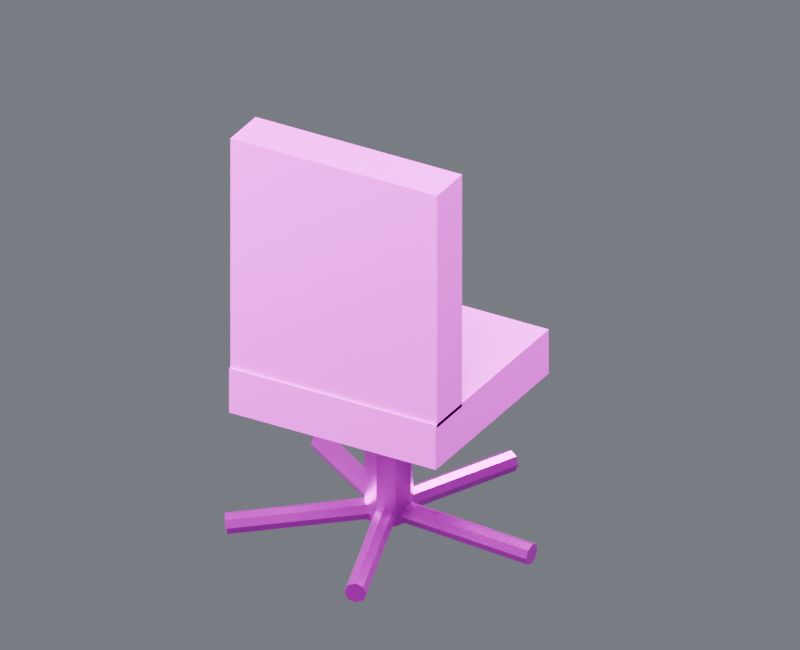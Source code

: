 # Source: chair_04.blend  (saved by Blender 4.5.87; exported with 4.5.12 LTS)
import bpy
from mathutils import Matrix  # noqa: F401  (used for matrix-valued properties, if any)

bpy.ops.wm.read_factory_settings(use_empty=True)
scene = bpy.context.scene
scene.name = 'Component_chair_04'

# ---- collections
col_01______chair_04 = bpy.data.collections.new('01_制作组件_chair_04'); scene.collection.children.link(col_01______chair_04)
col_04 = bpy.data.collections.new('独立座椅_04_制作源'); col_01______chair_04.children.link(col_04)
col_02______chair_04 = bpy.data.collections.new('02_游戏输出_chair_04'); scene.collection.children.link(col_02______chair_04)
col_04_1 = bpy.data.collections.new('独立座椅_04_输出包'); col_02______chair_04.children.link(col_04_1)
col_90_preview_component_chair_04 = bpy.data.collections.new('90_Preview_Component_chair_04'); scene.collection.children.link(col_90_preview_component_chair_04)

# ---- images (referenced by path relative to the original .blend; pixels are not part of the script)
import os
ASSET_DIR = os.environ.get("B2B_ASSET_DIR", "")  # directory of the original .blend (textures are referenced by path, not embedded)
HERE = os.path.dirname(os.path.abspath(__file__))  # packed textures are extracted next to this script under _unpacked/

def load_image(name, relpath, width, height, colorspace="sRGB"):
    """Load a texture the original file referenced (path relative to the .blend, or extracted next to this script)."""
    p = next((c for c in (os.path.join(HERE, relpath), os.path.join(ASSET_DIR, relpath)) if relpath and os.path.exists(c)), "")
    if p:
        img = bpy.data.images.load(p, check_existing=True)
        img.name = name
    else:  # same state as the original file: an image datablock whose file is absent (Cycles renders it pink)
        img = bpy.data.images.new(name, width, height)
        img.source = "FILE"
        img.filepath = "//" + (relpath or name)
    img.colorspace_settings.name = colorspace
    return img
img_10x10_512_png = load_image('设施低亮多巴胺色盘_10x10_512.png', '设施低亮多巴胺色盘_10x10_512.png', 1024, 1024, 'sRGB')

# ---- materials (node trees are filled in below, after node groups)
mat_02 = bpy.data.materials.new('02_细腻哑光_青绿大面')
mat_01 = bpy.data.materials.new('01_精工金属_紫色骨架')

# ---- material node trees
mat_02.use_nodes = True; mat_02.node_tree.nodes.clear()
_N = mat_02.node_tree.nodes; _L = mat_02.node_tree.links
n0 = _N.new('ShaderNodeOutputMaterial'); n0.name = '材质输出'; n0.location = (0, 0)
n1 = _N.new('ShaderNodeBsdfPrincipled'); n1.name = 'Principled BSDF'; n1.location = (0, 0)
n1.inputs[1].default_value = 0.03
n1.inputs[2].default_value = 0.7
n2 = _N.new('ShaderNodeUVMap'); n2.name = 'UV 贴图'; n2.location = (0, 0)
n2.uv_map = 'PaletteUV'
n3 = _N.new('ShaderNodeTexImage'); n3.name = '图像纹理'; n3.location = (0, 0)
n3.image = img_10x10_512_png
n3.interpolation = 'Closest'
_L.new(n1.outputs[0], n0.inputs[0])
_L.new(n2.outputs[0], n3.inputs[0])
_L.new(n3.outputs[0], n1.inputs[0])
n0.is_active_output = True
mat_01.use_nodes = True; mat_01.node_tree.nodes.clear()
_N = mat_01.node_tree.nodes; _L = mat_01.node_tree.links
n0 = _N.new('ShaderNodeOutputMaterial'); n0.name = '材质输出'; n0.location = (0, 0)
n1 = _N.new('ShaderNodeBsdfPrincipled'); n1.name = 'Principled BSDF'; n1.location = (0, 0)
n1.inputs[1].default_value = 0.86
n1.inputs[2].default_value = 0.29
n1.inputs[19].default_value = 0.16
n2 = _N.new('ShaderNodeUVMap'); n2.name = 'UV 贴图'; n2.location = (0, 0)
n2.uv_map = 'PaletteUV'
n3 = _N.new('ShaderNodeTexImage'); n3.name = '图像纹理'; n3.location = (0, 0)
n3.image = img_10x10_512_png
n3.interpolation = 'Closest'
_L.new(n1.outputs[0], n0.inputs[0])
_L.new(n2.outputs[0], n3.inputs[0])
_L.new(n3.outputs[0], n1.inputs[0])
n0.is_active_output = True

# ---- world
world_component_studio = bpy.data.worlds.new('Component_Studio'); scene.world = world_component_studio
world_component_studio.use_nodes = True; world_component_studio.node_tree.nodes.clear()
_N = world_component_studio.node_tree.nodes; _L = world_component_studio.node_tree.links
n0 = _N.new('ShaderNodeBackground'); n0.name = '背景'; n0.location = (-200, 100)
n0.inputs[0].default_value = (0.3, 0.32, 0.36, 1.0)
n0.inputs[1].default_value = 0.45
n1 = _N.new('ShaderNodeOutputWorld'); n1.name = '世界输出'; n1.location = (200, 100)
_L.new(n0.outputs[0], n1.inputs[0])
n1.is_active_output = True

# ---- cameras
cam_camera_component_chair_04 = bpy.data.cameras.new('Camera_Component_chair_04')
cam_camera_component_chair_04.type = 'ORTHO'
cam_camera_component_chair_04.ortho_scale = 3.162

# ---- lights
light_key_component_chair_04 = bpy.data.lights.new('Key_Component_chair_04', 'AREA')
light_key_component_chair_04.energy = 1088.0
light_key_component_chair_04.size = 2.53
light_fill_component_chair_04 = bpy.data.lights.new('Fill_Component_chair_04', 'AREA')
light_fill_component_chair_04.energy = 639.9
light_fill_component_chair_04.size = 2.53
light_rim_component_chair_04 = bpy.data.lights.new('Rim_Component_chair_04', 'AREA')
light_rim_component_chair_04.energy = 831.9
light_rim_component_chair_04.size = 2.53

# ---- meshes
me_04______00_mesh = bpy.data.meshes.new('独立座椅_04_制作_部件00_Mesh')
me_04______00_mesh.from_pydata([(-0.5202, -0.45, 0.5949), (0.4198, -0.45, 0.5949), (0.4198, 0.45, 0.5949), (-0.5202, 0.45, 0.5949), (-0.5202, -0.45, 0.7949), (0.4198, -0.45, 0.7949), (0.4198, 0.45, 0.7949), (-0.5202, 0.45, 0.7949), (-0.5202, -0.44, 0.7799), (0.4198, -0.44, 0.7799), (0.4198, -0.24, 0.7799), (-0.5202, -0.24, 0.7799), (-0.5202, -0.44, 1.83), (0.4198, -0.44, 1.83), (0.4198, -0.24, 1.83), (-0.5202, -0.24, 1.83)], [], [(0, 3, 2, 1), (4, 5, 6, 7), (0, 1, 5, 4), (1, 2, 6, 5), (2, 3, 7, 6), (3, 0, 4, 7), (8, 11, 10, 9), (12, 13, 14, 15), (8, 9, 13, 12), (9, 10, 14, 13), (10, 11, 15, 14), (11, 8, 12, 15)])
_uv = me_04______00_mesh.uv_layers.new(name='PaletteUV')
_uv.uv.foreach_set('vector', [0.972, 0.95, 0.95, 0.972, 0.928, 0.95, 0.95, 0.928, 0.972, 0.95, 0.95, 0.972, 0.928, 0.95, 0.95, 0.928, 0.972, 0.95, 0.95, 0.972, 0.928, 0.95, 0.95, 0.928, 0.972, 0.95, 0.95, 0.972, 0.928, 0.95, 0.95, 0.928, 0.972, 0.95, 0.95, 0.972, 0.928, 0.95, 0.95, 0.928, 0.972, 0.95, 0.95, 0.972, 0.928, 0.95, 0.95, 0.928, 0.972, 0.85, 0.95, 0.872, 0.928, 0.85, 0.95, 0.828, 0.972, 0.85, 0.95, 0.872, 0.928, 0.85, 0.95, 0.828, 0.972, 0.85, 0.95, 0.872, 0.928, 0.85, 0.95, 0.828, 0.972, 0.85, 0.95, 0.872, 0.928, 0.85, 0.95, 0.828, 0.972, 0.85, 0.95, 0.872, 0.928, 0.85, 0.95, 0.828, 0.972, 0.85, 0.95, 0.872, 0.928, 0.85, 0.95, 0.828])
me_04______00_mesh.materials.append(mat_02)
me_04______00_mesh.update()
me_04______01_mesh = bpy.data.meshes.new('独立座椅_04_制作_部件01_Mesh')
me_04______01_mesh.from_pydata([(-0.1502, 0.0, 0.04492), (-0.1209, -0.07071, 0.04492), (-0.05023, -0.1, 0.04492), (0.02048, -0.07071, 0.04492), (0.04977, 0.0, 0.04492), (0.02048, 0.07071, 0.04492), (-0.05023, 0.1, 0.04492), (-0.1209, 0.07071, 0.04492), (-0.1502, 0.0, 0.6849), (-0.1209, -0.07071, 0.6849), (-0.05023, -0.1, 0.6849), (0.02048, -0.07071, 0.6849), (0.04977, 0.0, 0.6849), (0.02048, 0.07071, 0.6849), (-0.05023, 0.1, 0.6849), (-0.1209, 0.07071, 0.6849), (-0.05023, -0.045, 0.08492), (-0.05218, -0.03182, 0.05316), (-0.05299, 0.0, 0.04), (-0.05218, 0.03182, 0.05316), (-0.05023, 0.045, 0.08492), (-0.04827, 0.03182, 0.1167), (-0.04746, 0.0, 0.1298), (-0.04827, -0.03182, 0.1167), (0.5998, -0.045, 0.04492), (0.5978, -0.03182, 0.01316), (0.597, 0.0, 2.98e-08), (0.5978, 0.03182, 0.01316), (0.5998, 0.045, 0.04492), (0.6017, 0.03182, 0.07667), (0.6025, 0.0, 0.08983), (0.6017, -0.03182, 0.07667), (-0.007429, -0.01391, 0.08492), (-0.02057, -0.01169, 0.05316), (-0.05108, -0.002628, 0.04), (-0.08109, 0.007974, 0.05316), (-0.09302, 0.01391, 0.08492), (-0.07988, 0.01169, 0.1167), (-0.04937, 0.002628, 0.1298), (-0.01936, -0.007974, 0.1167), (0.1934, 0.6043, 0.04492), (0.1803, 0.6065, 0.01316), (0.1498, 0.6156, 2.98e-08), (0.1198, 0.6262, 0.01316), (0.1078, 0.6321, 0.04492), (0.121, 0.6299, 0.07667), (0.1515, 0.6208, 0.08983), (0.1815, 0.6102, 0.07667), (-0.02378, 0.03641, 0.08492), (-0.02994, 0.02459, 0.05316), (-0.04799, -0.001625, 0.04), (-0.06735, -0.02689, 0.05316), (-0.07668, -0.03641, 0.08492), (-0.07051, -0.02459, 0.1167), (-0.05246, 0.001625, 0.1298), (-0.0331, 0.02689, 0.1167), (-0.5496, 0.4185, 0.04492), (-0.5558, 0.4067, 0.01316), (-0.5739, 0.3804, 2.98e-08), (-0.5932, 0.3552, 0.01316), (-0.6025, 0.3457, 0.04492), (-0.5964, 0.3575, 0.07667), (-0.5783, 0.3837, 0.08983), (-0.559, 0.409, 0.07667), (-0.07668, 0.03641, 0.08492), (-0.06735, 0.02689, 0.05316), (-0.04799, 0.001625, 0.04), (-0.02994, -0.02459, 0.05316), (-0.02378, -0.03641, 0.08492), (-0.0331, -0.02689, 0.1167), (-0.05246, -0.001625, 0.1298), (-0.07051, 0.02459, 0.1167), (-0.6025, -0.3457, 0.04492), (-0.5932, -0.3552, 0.01316), (-0.5739, -0.3804, 2.98e-08), (-0.5558, -0.4067, 0.01316), (-0.5496, -0.4185, 0.04492), (-0.559, -0.409, 0.07667), (-0.5783, -0.3837, 0.08983), (-0.5964, -0.3575, 0.07667), (-0.09302, -0.01391, 0.08492), (-0.08109, -0.007974, 0.05316), (-0.05108, 0.002628, 0.04), (-0.02057, 0.01169, 0.05316), (-0.007429, 0.01391, 0.08492), (-0.01936, 0.007974, 0.1167), (-0.04937, -0.002628, 0.1298), (-0.07988, -0.01169, 0.1167), (0.1078, -0.6321, 0.04492), (0.1198, -0.6262, 0.01316), (0.1498, -0.6156, 0.0), (0.1803, -0.6065, 0.01316), (0.1934, -0.6043, 0.04492), (0.1815, -0.6102, 0.07667), (0.1515, -0.6208, 0.08983), (0.121, -0.6299, 0.07667)], [], [(7, 6, 5, 4, 3, 2, 1, 0), (8, 9, 10, 11, 12, 13, 14, 15), (0, 1, 9, 8), (1, 2, 10, 9), (2, 3, 11, 10), (3, 4, 12, 11), (4, 5, 13, 12), (5, 6, 14, 13), (6, 7, 15, 14), (7, 0, 8, 15), (23, 22, 21, 20, 19, 18, 17, 16), (24, 25, 26, 27, 28, 29, 30, 31), (16, 17, 25, 24), (17, 18, 26, 25), (18, 19, 27, 26), (19, 20, 28, 27), (20, 21, 29, 28), (21, 22, 30, 29), (22, 23, 31, 30), (23, 16, 24, 31), (39, 38, 37, 36, 35, 34, 33, 32), (40, 41, 42, 43, 44, 45, 46, 47), (32, 33, 41, 40), (33, 34, 42, 41), (34, 35, 43, 42), (35, 36, 44, 43), (36, 37, 45, 44), (37, 38, 46, 45), (38, 39, 47, 46), (39, 32, 40, 47), (55, 54, 53, 52, 51, 50, 49, 48), (56, 57, 58, 59, 60, 61, 62, 63), (48, 49, 57, 56), (49, 50, 58, 57), (50, 51, 59, 58), (51, 52, 60, 59), (52, 53, 61, 60), (53, 54, 62, 61), (54, 55, 63, 62), (55, 48, 56, 63), (71, 70, 69, 68, 67, 66, 65, 64), (72, 73, 74, 75, 76, 77, 78, 79), (64, 65, 73, 72), (65, 66, 74, 73), (66, 67, 75, 74), (67, 68, 76, 75), (68, 69, 77, 76), (69, 70, 78, 77), (70, 71, 79, 78), (71, 64, 72, 79), (87, 86, 85, 84, 83, 82, 81, 80), (88, 89, 90, 91, 92, 93, 94, 95), (80, 81, 89, 88), (81, 82, 90, 89), (82, 83, 91, 90), (83, 84, 92, 91), (84, 85, 93, 92), (85, 86, 94, 93), (86, 87, 95, 94), (87, 80, 88, 95)])
_uv = me_04______01_mesh.uv_layers.new(name='PaletteUV')
_uv.uv.foreach_set('vector', [0.972, 0.35, 0.9656, 0.3656, 0.95, 0.372, 0.9344, 0.3656, 0.928, 0.35, 0.9344, 0.3344, 0.95, 0.328, 0.9656, 0.3344, 0.972, 0.35, 0.9656, 0.3656, 0.95, 0.372, 0.9344, 0.3656, 0.928, 0.35, 0.9344, 0.3344, 0.95, 0.328, 0.9656, 0.3344, 0.972, 0.35, 0.95, 0.372, 0.928, 0.35, 0.95, 0.328, 0.972, 0.35, 0.95, 0.372, 0.928, 0.35, 0.95, 0.328, 0.972, 0.35, 0.95, 0.372, 0.928, 0.35, 0.95, 0.328, 0.972, 0.35, 0.95, 0.372, 0.928, 0.35, 0.95, 0.328, 0.972, 0.35, 0.95, 0.372, 0.928, 0.35, 0.95, 0.328, 0.972, 0.35, 0.95, 0.372, 0.928, 0.35, 0.95, 0.328, 0.972, 0.35, 0.95, 0.372, 0.928, 0.35, 0.95, 0.328, 0.972, 0.35, 0.95, 0.372, 0.928, 0.35, 0.95, 0.328, 0.972, 0.65, 0.9656, 0.6656, 0.95, 0.672, 0.9344, 0.6656, 0.928, 0.65, 0.9344, 0.6344, 0.95, 0.628, 0.9656, 0.6344, 0.972, 0.65, 0.9656, 0.6656, 0.95, 0.672, 0.9344, 0.6656, 0.928, 0.65, 0.9344, 0.6344, 0.95, 0.628, 0.9656, 0.6344, 0.972, 0.65, 0.95, 0.672, 0.928, 0.65, 0.95, 0.628, 0.972, 0.65, 0.95, 0.672, 0.928, 0.65, 0.95, 0.628, 0.972, 0.65, 0.95, 0.672, 0.928, 0.65, 0.95, 0.628, 0.972, 0.65, 0.95, 0.672, 0.928, 0.65, 0.95, 0.628, 0.972, 0.65, 0.95, 0.672, 0.928, 0.65, 0.95, 0.628, 0.972, 0.65, 0.95, 0.672, 0.928, 0.65, 0.95, 0.628, 0.972, 0.65, 0.95, 0.672, 0.928, 0.65, 0.95, 0.628, 0.972, 0.65, 0.95, 0.672, 0.928, 0.65, 0.95, 0.628, 0.972, 0.65, 0.9656, 0.6656, 0.95, 0.672, 0.9344, 0.6656, 0.928, 0.65, 0.9344, 0.6344, 0.95, 0.628, 0.9656, 0.6344, 0.972, 0.65, 0.9656, 0.6656, 0.95, 0.672, 0.9344, 0.6656, 0.928, 0.65, 0.9344, 0.6344, 0.95, 0.628, 0.9656, 0.6344, 0.972, 0.65, 0.95, 0.672, 0.928, 0.65, 0.95, 0.628, 0.972, 0.65, 0.95, 0.672, 0.928, 0.65, 0.95, 0.628, 0.972, 0.65, 0.95, 0.672, 0.928, 0.65, 0.95, 0.628, 0.972, 0.65, 0.95, 0.672, 0.928, 0.65, 0.95, 0.628, 0.972, 0.65, 0.95, 0.672, 0.928, 0.65, 0.95, 0.628, 0.972, 0.65, 0.95, 0.672, 0.928, 0.65, 0.95, 0.628, 0.972, 0.65, 0.95, 0.672, 0.928, 0.65, 0.95, 0.628, 0.972, 0.65, 0.95, 0.672, 0.928, 0.65, 0.95, 0.628, 0.972, 0.65, 0.9656, 0.6656, 0.95, 0.672, 0.9344, 0.6656, 0.928, 0.65, 0.9344, 0.6344, 0.95, 0.628, 0.9656, 0.6344, 0.972, 0.65, 0.9656, 0.6656, 0.95, 0.672, 0.9344, 0.6656, 0.928, 0.65, 0.9344, 0.6344, 0.95, 0.628, 0.9656, 0.6344, 0.972, 0.65, 0.95, 0.672, 0.928, 0.65, 0.95, 0.628, 0.972, 0.65, 0.95, 0.672, 0.928, 0.65, 0.95, 0.628, 0.972, 0.65, 0.95, 0.672, 0.928, 0.65, 0.95, 0.628, 0.972, 0.65, 0.95, 0.672, 0.928, 0.65, 0.95, 0.628, 0.972, 0.65, 0.95, 0.672, 0.928, 0.65, 0.95, 0.628, 0.972, 0.65, 0.95, 0.672, 0.928, 0.65, 0.95, 0.628, 0.972, 0.65, 0.95, 0.672, 0.928, 0.65, 0.95, 0.628, 0.972, 0.65, 0.95, 0.672, 0.928, 0.65, 0.95, 0.628, 0.972, 0.65, 0.9656, 0.6656, 0.95, 0.672, 0.9344, 0.6656, 0.928, 0.65, 0.9344, 0.6344, 0.95, 0.628, 0.9656, 0.6344, 0.972, 0.65, 0.9656, 0.6656, 0.95, 0.672, 0.9344, 0.6656, 0.928, 0.65, 0.9344, 0.6344, 0.95, 0.628, 0.9656, 0.6344, 0.972, 0.65, 0.95, 0.672, 0.928, 0.65, 0.95, 0.628, 0.972, 0.65, 0.95, 0.672, 0.928, 0.65, 0.95, 0.628, 0.972, 0.65, 0.95, 0.672, 0.928, 0.65, 0.95, 0.628, 0.972, 0.65, 0.95, 0.672, 0.928, 0.65, 0.95, 0.628, 0.972, 0.65, 0.95, 0.672, 0.928, 0.65, 0.95, 0.628, 0.972, 0.65, 0.95, 0.672, 0.928, 0.65, 0.95, 0.628, 0.972, 0.65, 0.95, 0.672, 0.928, 0.65, 0.95, 0.628, 0.972, 0.65, 0.95, 0.672, 0.928, 0.65, 0.95, 0.628, 0.972, 0.65, 0.9656, 0.6656, 0.95, 0.672, 0.9344, 0.6656, 0.928, 0.65, 0.9344, 0.6344, 0.95, 0.628, 0.9656, 0.6344, 0.972, 0.65, 0.9656, 0.6656, 0.95, 0.672, 0.9344, 0.6656, 0.928, 0.65, 0.9344, 0.6344, 0.95, 0.628, 0.9656, 0.6344, 0.972, 0.65, 0.95, 0.672, 0.928, 0.65, 0.95, 0.628, 0.972, 0.65, 0.95, 0.672, 0.928, 0.65, 0.95, 0.628, 0.972, 0.65, 0.95, 0.672, 0.928, 0.65, 0.95, 0.628, 0.972, 0.65, 0.95, 0.672, 0.928, 0.65, 0.95, 0.628, 0.972, 0.65, 0.95, 0.672, 0.928, 0.65, 0.95, 0.628, 0.972, 0.65, 0.95, 0.672, 0.928, 0.65, 0.95, 0.628, 0.972, 0.65, 0.95, 0.672, 0.928, 0.65, 0.95, 0.628, 0.972, 0.65, 0.95, 0.672, 0.928, 0.65, 0.95, 0.628])
me_04______01_mesh.materials.append(mat_01)
me_04______01_mesh.update()
me_04______00_mesh_1 = bpy.data.meshes.new('独立座椅_04_输出_部件00_Mesh')
me_04______00_mesh_1.from_pydata([(-0.5202, -0.45, 0.5949), (0.4198, -0.45, 0.5949), (0.4198, 0.45, 0.5949), (-0.5202, 0.45, 0.5949), (-0.5202, -0.45, 0.7949), (0.4198, -0.45, 0.7949), (0.4198, 0.45, 0.7949), (-0.5202, 0.45, 0.7949), (-0.5202, -0.44, 0.7799), (0.4198, -0.44, 0.7799), (0.4198, -0.24, 0.7799), (-0.5202, -0.24, 0.7799), (-0.5202, -0.44, 1.83), (0.4198, -0.44, 1.83), (0.4198, -0.24, 1.83), (-0.5202, -0.24, 1.83)], [], [(0, 3, 2, 1), (4, 5, 6, 7), (0, 1, 5, 4), (1, 2, 6, 5), (2, 3, 7, 6), (3, 0, 4, 7), (8, 11, 10, 9), (12, 13, 14, 15), (8, 9, 13, 12), (9, 10, 14, 13), (10, 11, 15, 14), (11, 8, 12, 15)])
_uv = me_04______00_mesh_1.uv_layers.new(name='PaletteUV')
_uv.uv.foreach_set('vector', [0.972, 0.95, 0.95, 0.972, 0.928, 0.95, 0.95, 0.928, 0.972, 0.95, 0.95, 0.972, 0.928, 0.95, 0.95, 0.928, 0.972, 0.95, 0.95, 0.972, 0.928, 0.95, 0.95, 0.928, 0.972, 0.95, 0.95, 0.972, 0.928, 0.95, 0.95, 0.928, 0.972, 0.95, 0.95, 0.972, 0.928, 0.95, 0.95, 0.928, 0.972, 0.95, 0.95, 0.972, 0.928, 0.95, 0.95, 0.928, 0.972, 0.85, 0.95, 0.872, 0.928, 0.85, 0.95, 0.828, 0.972, 0.85, 0.95, 0.872, 0.928, 0.85, 0.95, 0.828, 0.972, 0.85, 0.95, 0.872, 0.928, 0.85, 0.95, 0.828, 0.972, 0.85, 0.95, 0.872, 0.928, 0.85, 0.95, 0.828, 0.972, 0.85, 0.95, 0.872, 0.928, 0.85, 0.95, 0.828, 0.972, 0.85, 0.95, 0.872, 0.928, 0.85, 0.95, 0.828])
me_04______00_mesh_1.materials.append(mat_02)
me_04______00_mesh_1.update()
me_04______01_mesh_1 = bpy.data.meshes.new('独立座椅_04_输出_部件01_Mesh')
me_04______01_mesh_1.from_pydata([(-0.1502, 0.0, 0.04492), (-0.1209, -0.07071, 0.04492), (-0.05023, -0.1, 0.04492), (0.02048, -0.07071, 0.04492), (0.04977, 0.0, 0.04492), (0.02048, 0.07071, 0.04492), (-0.05023, 0.1, 0.04492), (-0.1209, 0.07071, 0.04492), (-0.1502, 0.0, 0.6849), (-0.1209, -0.07071, 0.6849), (-0.05023, -0.1, 0.6849), (0.02048, -0.07071, 0.6849), (0.04977, 0.0, 0.6849), (0.02048, 0.07071, 0.6849), (-0.05023, 0.1, 0.6849), (-0.1209, 0.07071, 0.6849), (-0.05023, -0.045, 0.08492), (-0.05218, -0.03182, 0.05316), (-0.05299, 0.0, 0.04), (-0.05218, 0.03182, 0.05316), (-0.05023, 0.045, 0.08492), (-0.04827, 0.03182, 0.1167), (-0.04746, 0.0, 0.1298), (-0.04827, -0.03182, 0.1167), (0.5998, -0.045, 0.04492), (0.5978, -0.03182, 0.01316), (0.597, 0.0, 2.98e-08), (0.5978, 0.03182, 0.01316), (0.5998, 0.045, 0.04492), (0.6017, 0.03182, 0.07667), (0.6025, 0.0, 0.08983), (0.6017, -0.03182, 0.07667), (-0.007429, -0.01391, 0.08492), (-0.02057, -0.01169, 0.05316), (-0.05108, -0.002628, 0.04), (-0.08109, 0.007974, 0.05316), (-0.09302, 0.01391, 0.08492), (-0.07988, 0.01169, 0.1167), (-0.04937, 0.002628, 0.1298), (-0.01936, -0.007974, 0.1167), (0.1934, 0.6043, 0.04492), (0.1803, 0.6065, 0.01316), (0.1498, 0.6156, 2.98e-08), (0.1198, 0.6262, 0.01316), (0.1078, 0.6321, 0.04492), (0.121, 0.6299, 0.07667), (0.1515, 0.6208, 0.08983), (0.1815, 0.6102, 0.07667), (-0.02378, 0.03641, 0.08492), (-0.02994, 0.02459, 0.05316), (-0.04799, -0.001625, 0.04), (-0.06735, -0.02689, 0.05316), (-0.07668, -0.03641, 0.08492), (-0.07051, -0.02459, 0.1167), (-0.05246, 0.001625, 0.1298), (-0.0331, 0.02689, 0.1167), (-0.5496, 0.4185, 0.04492), (-0.5558, 0.4067, 0.01316), (-0.5739, 0.3804, 2.98e-08), (-0.5932, 0.3552, 0.01316), (-0.6025, 0.3457, 0.04492), (-0.5964, 0.3575, 0.07667), (-0.5783, 0.3837, 0.08983), (-0.559, 0.409, 0.07667), (-0.07668, 0.03641, 0.08492), (-0.06735, 0.02689, 0.05316), (-0.04799, 0.001625, 0.04), (-0.02994, -0.02459, 0.05316), (-0.02378, -0.03641, 0.08492), (-0.0331, -0.02689, 0.1167), (-0.05246, -0.001625, 0.1298), (-0.07051, 0.02459, 0.1167), (-0.6025, -0.3457, 0.04492), (-0.5932, -0.3552, 0.01316), (-0.5739, -0.3804, 2.98e-08), (-0.5558, -0.4067, 0.01316), (-0.5496, -0.4185, 0.04492), (-0.559, -0.409, 0.07667), (-0.5783, -0.3837, 0.08983), (-0.5964, -0.3575, 0.07667), (-0.09302, -0.01391, 0.08492), (-0.08109, -0.007974, 0.05316), (-0.05108, 0.002628, 0.04), (-0.02057, 0.01169, 0.05316), (-0.007429, 0.01391, 0.08492), (-0.01936, 0.007974, 0.1167), (-0.04937, -0.002628, 0.1298), (-0.07988, -0.01169, 0.1167), (0.1078, -0.6321, 0.04492), (0.1198, -0.6262, 0.01316), (0.1498, -0.6156, 0.0), (0.1803, -0.6065, 0.01316), (0.1934, -0.6043, 0.04492), (0.1815, -0.6102, 0.07667), (0.1515, -0.6208, 0.08983), (0.121, -0.6299, 0.07667)], [], [(7, 6, 5, 4, 3, 2, 1, 0), (8, 9, 10, 11, 12, 13, 14, 15), (0, 1, 9, 8), (1, 2, 10, 9), (2, 3, 11, 10), (3, 4, 12, 11), (4, 5, 13, 12), (5, 6, 14, 13), (6, 7, 15, 14), (7, 0, 8, 15), (23, 22, 21, 20, 19, 18, 17, 16), (24, 25, 26, 27, 28, 29, 30, 31), (16, 17, 25, 24), (17, 18, 26, 25), (18, 19, 27, 26), (19, 20, 28, 27), (20, 21, 29, 28), (21, 22, 30, 29), (22, 23, 31, 30), (23, 16, 24, 31), (39, 38, 37, 36, 35, 34, 33, 32), (40, 41, 42, 43, 44, 45, 46, 47), (32, 33, 41, 40), (33, 34, 42, 41), (34, 35, 43, 42), (35, 36, 44, 43), (36, 37, 45, 44), (37, 38, 46, 45), (38, 39, 47, 46), (39, 32, 40, 47), (55, 54, 53, 52, 51, 50, 49, 48), (56, 57, 58, 59, 60, 61, 62, 63), (48, 49, 57, 56), (49, 50, 58, 57), (50, 51, 59, 58), (51, 52, 60, 59), (52, 53, 61, 60), (53, 54, 62, 61), (54, 55, 63, 62), (55, 48, 56, 63), (71, 70, 69, 68, 67, 66, 65, 64), (72, 73, 74, 75, 76, 77, 78, 79), (64, 65, 73, 72), (65, 66, 74, 73), (66, 67, 75, 74), (67, 68, 76, 75), (68, 69, 77, 76), (69, 70, 78, 77), (70, 71, 79, 78), (71, 64, 72, 79), (87, 86, 85, 84, 83, 82, 81, 80), (88, 89, 90, 91, 92, 93, 94, 95), (80, 81, 89, 88), (81, 82, 90, 89), (82, 83, 91, 90), (83, 84, 92, 91), (84, 85, 93, 92), (85, 86, 94, 93), (86, 87, 95, 94), (87, 80, 88, 95)])
_uv = me_04______01_mesh_1.uv_layers.new(name='PaletteUV')
_uv.uv.foreach_set('vector', [0.972, 0.35, 0.9656, 0.3656, 0.95, 0.372, 0.9344, 0.3656, 0.928, 0.35, 0.9344, 0.3344, 0.95, 0.328, 0.9656, 0.3344, 0.972, 0.35, 0.9656, 0.3656, 0.95, 0.372, 0.9344, 0.3656, 0.928, 0.35, 0.9344, 0.3344, 0.95, 0.328, 0.9656, 0.3344, 0.972, 0.35, 0.95, 0.372, 0.928, 0.35, 0.95, 0.328, 0.972, 0.35, 0.95, 0.372, 0.928, 0.35, 0.95, 0.328, 0.972, 0.35, 0.95, 0.372, 0.928, 0.35, 0.95, 0.328, 0.972, 0.35, 0.95, 0.372, 0.928, 0.35, 0.95, 0.328, 0.972, 0.35, 0.95, 0.372, 0.928, 0.35, 0.95, 0.328, 0.972, 0.35, 0.95, 0.372, 0.928, 0.35, 0.95, 0.328, 0.972, 0.35, 0.95, 0.372, 0.928, 0.35, 0.95, 0.328, 0.972, 0.35, 0.95, 0.372, 0.928, 0.35, 0.95, 0.328, 0.972, 0.65, 0.9656, 0.6656, 0.95, 0.672, 0.9344, 0.6656, 0.928, 0.65, 0.9344, 0.6344, 0.95, 0.628, 0.9656, 0.6344, 0.972, 0.65, 0.9656, 0.6656, 0.95, 0.672, 0.9344, 0.6656, 0.928, 0.65, 0.9344, 0.6344, 0.95, 0.628, 0.9656, 0.6344, 0.972, 0.65, 0.95, 0.672, 0.928, 0.65, 0.95, 0.628, 0.972, 0.65, 0.95, 0.672, 0.928, 0.65, 0.95, 0.628, 0.972, 0.65, 0.95, 0.672, 0.928, 0.65, 0.95, 0.628, 0.972, 0.65, 0.95, 0.672, 0.928, 0.65, 0.95, 0.628, 0.972, 0.65, 0.95, 0.672, 0.928, 0.65, 0.95, 0.628, 0.972, 0.65, 0.95, 0.672, 0.928, 0.65, 0.95, 0.628, 0.972, 0.65, 0.95, 0.672, 0.928, 0.65, 0.95, 0.628, 0.972, 0.65, 0.95, 0.672, 0.928, 0.65, 0.95, 0.628, 0.972, 0.65, 0.9656, 0.6656, 0.95, 0.672, 0.9344, 0.6656, 0.928, 0.65, 0.9344, 0.6344, 0.95, 0.628, 0.9656, 0.6344, 0.972, 0.65, 0.9656, 0.6656, 0.95, 0.672, 0.9344, 0.6656, 0.928, 0.65, 0.9344, 0.6344, 0.95, 0.628, 0.9656, 0.6344, 0.972, 0.65, 0.95, 0.672, 0.928, 0.65, 0.95, 0.628, 0.972, 0.65, 0.95, 0.672, 0.928, 0.65, 0.95, 0.628, 0.972, 0.65, 0.95, 0.672, 0.928, 0.65, 0.95, 0.628, 0.972, 0.65, 0.95, 0.672, 0.928, 0.65, 0.95, 0.628, 0.972, 0.65, 0.95, 0.672, 0.928, 0.65, 0.95, 0.628, 0.972, 0.65, 0.95, 0.672, 0.928, 0.65, 0.95, 0.628, 0.972, 0.65, 0.95, 0.672, 0.928, 0.65, 0.95, 0.628, 0.972, 0.65, 0.95, 0.672, 0.928, 0.65, 0.95, 0.628, 0.972, 0.65, 0.9656, 0.6656, 0.95, 0.672, 0.9344, 0.6656, 0.928, 0.65, 0.9344, 0.6344, 0.95, 0.628, 0.9656, 0.6344, 0.972, 0.65, 0.9656, 0.6656, 0.95, 0.672, 0.9344, 0.6656, 0.928, 0.65, 0.9344, 0.6344, 0.95, 0.628, 0.9656, 0.6344, 0.972, 0.65, 0.95, 0.672, 0.928, 0.65, 0.95, 0.628, 0.972, 0.65, 0.95, 0.672, 0.928, 0.65, 0.95, 0.628, 0.972, 0.65, 0.95, 0.672, 0.928, 0.65, 0.95, 0.628, 0.972, 0.65, 0.95, 0.672, 0.928, 0.65, 0.95, 0.628, 0.972, 0.65, 0.95, 0.672, 0.928, 0.65, 0.95, 0.628, 0.972, 0.65, 0.95, 0.672, 0.928, 0.65, 0.95, 0.628, 0.972, 0.65, 0.95, 0.672, 0.928, 0.65, 0.95, 0.628, 0.972, 0.65, 0.95, 0.672, 0.928, 0.65, 0.95, 0.628, 0.972, 0.65, 0.9656, 0.6656, 0.95, 0.672, 0.9344, 0.6656, 0.928, 0.65, 0.9344, 0.6344, 0.95, 0.628, 0.9656, 0.6344, 0.972, 0.65, 0.9656, 0.6656, 0.95, 0.672, 0.9344, 0.6656, 0.928, 0.65, 0.9344, 0.6344, 0.95, 0.628, 0.9656, 0.6344, 0.972, 0.65, 0.95, 0.672, 0.928, 0.65, 0.95, 0.628, 0.972, 0.65, 0.95, 0.672, 0.928, 0.65, 0.95, 0.628, 0.972, 0.65, 0.95, 0.672, 0.928, 0.65, 0.95, 0.628, 0.972, 0.65, 0.95, 0.672, 0.928, 0.65, 0.95, 0.628, 0.972, 0.65, 0.95, 0.672, 0.928, 0.65, 0.95, 0.628, 0.972, 0.65, 0.95, 0.672, 0.928, 0.65, 0.95, 0.628, 0.972, 0.65, 0.95, 0.672, 0.928, 0.65, 0.95, 0.628, 0.972, 0.65, 0.95, 0.672, 0.928, 0.65, 0.95, 0.628, 0.972, 0.65, 0.9656, 0.6656, 0.95, 0.672, 0.9344, 0.6656, 0.928, 0.65, 0.9344, 0.6344, 0.95, 0.628, 0.9656, 0.6344, 0.972, 0.65, 0.9656, 0.6656, 0.95, 0.672, 0.9344, 0.6656, 0.928, 0.65, 0.9344, 0.6344, 0.95, 0.628, 0.9656, 0.6344, 0.972, 0.65, 0.95, 0.672, 0.928, 0.65, 0.95, 0.628, 0.972, 0.65, 0.95, 0.672, 0.928, 0.65, 0.95, 0.628, 0.972, 0.65, 0.95, 0.672, 0.928, 0.65, 0.95, 0.628, 0.972, 0.65, 0.95, 0.672, 0.928, 0.65, 0.95, 0.628, 0.972, 0.65, 0.95, 0.672, 0.928, 0.65, 0.95, 0.628, 0.972, 0.65, 0.95, 0.672, 0.928, 0.65, 0.95, 0.628, 0.972, 0.65, 0.95, 0.672, 0.928, 0.65, 0.95, 0.628, 0.972, 0.65, 0.95, 0.672, 0.928, 0.65, 0.95, 0.628])
me_04______01_mesh_1.materials.append(mat_01)
me_04______01_mesh_1.update()

# ---- objects
ob_root_chair_04 = bpy.data.objects.new('ROOT_chair_04_制作源', None)
ob_04______00 = bpy.data.objects.new('独立座椅_04_制作_部件00', me_04______00_mesh)
ob_04______01 = bpy.data.objects.new('独立座椅_04_制作_部件01', me_04______01_mesh)
ob_root_chair_04_1 = bpy.data.objects.new('ROOT_chair_04_组件', None)
ob_04______00_1 = bpy.data.objects.new('独立座椅_04_输出_部件00', me_04______00_mesh_1)
ob_04______01_1 = bpy.data.objects.new('独立座椅_04_输出_部件01', me_04______01_mesh_1)
ob_camera_component_chair_04 = bpy.data.objects.new('Camera_Component_chair_04', cam_camera_component_chair_04)
ob_key_component_chair_04 = bpy.data.objects.new('Key_Component_chair_04', light_key_component_chair_04)
ob_fill_component_chair_04 = bpy.data.objects.new('Fill_Component_chair_04', light_fill_component_chair_04)
ob_rim_component_chair_04 = bpy.data.objects.new('Rim_Component_chair_04', light_rim_component_chair_04)

# ---- transforms, parenting, visibility, modifiers, constraints
ob_root_chair_04.location = (0.0, 0.0, 0.0)
ob_04______00.parent = ob_root_chair_04
ob_04______00.location = (0.0, 0.0, 0.0)
ob_04______01.parent = ob_root_chair_04
ob_04______01.location = (0.0, 0.0, 0.0)
ob_root_chair_04_1.location = (0.0, 0.0, 0.0)
ob_04______00_1.parent = ob_root_chair_04_1
ob_04______00_1.location = (0.0, 0.0, 0.0)
ob_04______01_1.parent = ob_root_chair_04_1
ob_04______01_1.location = (0.0, 0.0, 0.0)
ob_camera_component_chair_04.location = (2.192, -3.836, 3.381)
ob_camera_component_chair_04.rotation_euler = (1.062, -4.085e-08, 0.5191)
ob_key_component_chair_04.location = (2.024, -4.047, 6.986)
ob_key_component_chair_04.rotation_euler = (0.6405, 2.961e-08, 0.4636)
ob_fill_component_chair_04.location = (-4.047, -2.024, 2.939)
ob_fill_component_chair_04.rotation_euler = (1.15, 3.188e-08, -1.107)
ob_rim_component_chair_04.location = (2.024, 4.047, 4.962)
ob_rim_component_chair_04.rotation_euler = (0.8411, -4.847e-08, 2.678)

# ---- collection membership
col_04.objects.link(ob_root_chair_04)
col_04.objects.link(ob_04______00)
col_04.objects.link(ob_04______01)
col_04_1.objects.link(ob_root_chair_04_1)
col_04_1.objects.link(ob_04______00_1)
col_04_1.objects.link(ob_04______01_1)
col_90_preview_component_chair_04.objects.link(ob_camera_component_chair_04)
col_90_preview_component_chair_04.objects.link(ob_key_component_chair_04)
col_90_preview_component_chair_04.objects.link(ob_fill_component_chair_04)
col_90_preview_component_chair_04.objects.link(ob_rim_component_chair_04)
def _layer_coll(name, lc=None):
    lc = lc or bpy.context.view_layer.layer_collection
    for c in lc.children:
        if c.name == name: return c
        r = _layer_coll(name, c)
        if r: return r
_layer_coll('01_制作组件_chair_04').exclude = True
_layer_coll('独立座椅_04_制作源').exclude = True

# ---- scene / render settings (as saved in the file)
scene.camera = ob_camera_component_chair_04
scene.frame_start = 1; scene.frame_end = 250; scene.frame_set(1)
scene.render.engine = 'CYCLES'
scene.render.image_settings.exr_codec = 'NONE'
scene.render.resolution_x = 800
scene.render.resolution_y = 650
scene.render.simplify_subdivision_render = 0
scene.render.simplify_child_particles_render = 0.0
scene.cycles.use_denoising = False
scene.cycles.samples = 8
scene.eevee.use_volume_custom_range = False
scene.eevee.use_fast_gi = False
scene.eevee.use_shadows = False
scene.view_settings.exposure = 0.5
scene.view_settings.white_balance_temperature = 0.0
scene.view_settings.white_balance_tint = 0.0
scene.view_settings.white_balance_whitepoint = (2.97, 0.5193, -0.0414)
bpy.context.view_layer.update()
